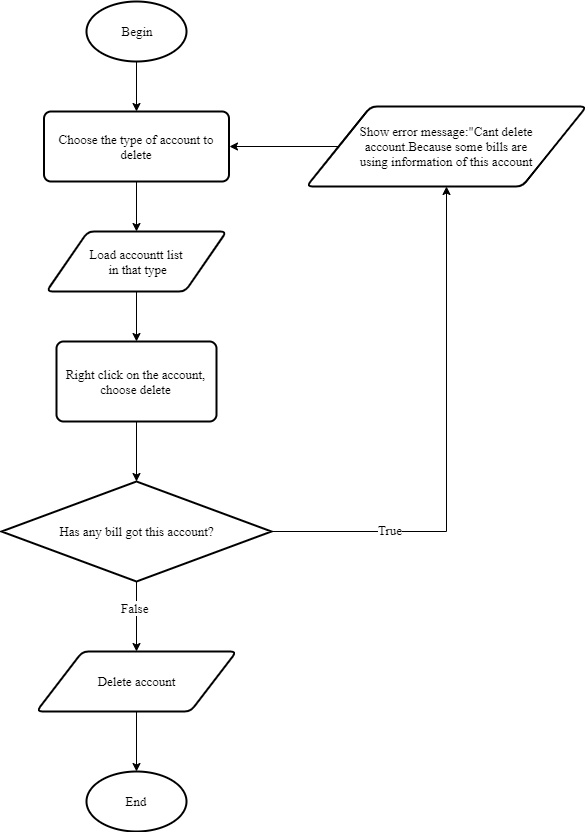

The diagram above was exported from draw.io. Its source (the exported page's mxGraphModel, read from the mxfile embedded in the PNG):
<mxGraphModel dx="1010" dy="579" grid="1" gridSize="10" guides="1" tooltips="1" connect="1" arrows="1" fold="1" page="1" pageScale="1" pageWidth="850" pageHeight="1100" math="0" shadow="0">
  <root>
    <mxCell id="mZLVaMVsdsM7lmiyoCPK-0" />
    <mxCell id="mZLVaMVsdsM7lmiyoCPK-1" parent="mZLVaMVsdsM7lmiyoCPK-0" />
    <mxCell id="Ipp-3ZroDJ1sh0bH2UVm-0" style="edgeStyle=orthogonalEdgeStyle;rounded=0;orthogonalLoop=1;jettySize=auto;html=1;entryX=0.5;entryY=0;entryDx=0;entryDy=0;fontFamily=Times New Roman;fontSize=13;" parent="mZLVaMVsdsM7lmiyoCPK-1" source="mZLVaMVsdsM7lmiyoCPK-2" edge="1">
      <mxGeometry relative="1" as="geometry">
        <mxPoint x="370" y="120" as="targetPoint" />
      </mxGeometry>
    </mxCell>
    <mxCell id="mZLVaMVsdsM7lmiyoCPK-2" value="Begin" style="strokeWidth=2;html=1;shape=mxgraph.flowchart.start_1;whiteSpace=wrap;fontFamily=Times New Roman;fontSize=13;" parent="mZLVaMVsdsM7lmiyoCPK-1" vertex="1">
      <mxGeometry x="320" y="10" width="100" height="60" as="geometry" />
    </mxCell>
    <mxCell id="tYSL2Moagd2T3D2312Sm-0" style="edgeStyle=orthogonalEdgeStyle;rounded=0;orthogonalLoop=1;jettySize=auto;html=1;entryX=0.5;entryY=0;entryDx=0;entryDy=0;fontFamily=Times New Roman;fontSize=13;exitX=0.5;exitY=1;exitDx=0;exitDy=0;" parent="mZLVaMVsdsM7lmiyoCPK-1" source="2QN7tIUOyrYwOeL8ivVr-1" target="2QN7tIUOyrYwOeL8ivVr-0" edge="1">
      <mxGeometry relative="1" as="geometry">
        <mxPoint x="370" y="200" as="sourcePoint" />
        <mxPoint x="370" y="260" as="targetPoint" />
      </mxGeometry>
    </mxCell>
    <mxCell id="tYSL2Moagd2T3D2312Sm-8" style="edgeStyle=orthogonalEdgeStyle;rounded=0;orthogonalLoop=1;jettySize=auto;html=1;exitX=0.5;exitY=1;exitDx=0;exitDy=0;exitPerimeter=0;fontFamily=Times New Roman;fontSize=13;entryX=0.5;entryY=0;entryDx=0;entryDy=0;" parent="mZLVaMVsdsM7lmiyoCPK-1" source="mZLVaMVsdsM7lmiyoCPK-4" target="RZCpP4RQfQQaMVVe3FDx-1" edge="1">
      <mxGeometry relative="1" as="geometry">
        <mxPoint x="370" y="630" as="targetPoint" />
      </mxGeometry>
    </mxCell>
    <mxCell id="tYSL2Moagd2T3D2312Sm-14" value="False" style="text;html=1;resizable=0;points=[];align=center;verticalAlign=middle;labelBackgroundColor=#ffffff;fontSize=13;fontFamily=Times New Roman;" parent="tYSL2Moagd2T3D2312Sm-8" vertex="1" connectable="0">
      <mxGeometry x="-0.2618" y="-2" relative="1" as="geometry">
        <mxPoint as="offset" />
      </mxGeometry>
    </mxCell>
    <mxCell id="mZLVaMVsdsM7lmiyoCPK-4" value="Has any bill got this account?" style="strokeWidth=2;html=1;shape=mxgraph.flowchart.decision;whiteSpace=wrap;fontFamily=Times New Roman;fontSize=13;" parent="mZLVaMVsdsM7lmiyoCPK-1" vertex="1">
      <mxGeometry x="235" y="490" width="270" height="100" as="geometry" />
    </mxCell>
    <mxCell id="tYSL2Moagd2T3D2312Sm-10" style="edgeStyle=orthogonalEdgeStyle;rounded=0;orthogonalLoop=1;jettySize=auto;html=1;exitX=0.5;exitY=1;exitDx=0;exitDy=0;fontFamily=Times New Roman;fontSize=13;" parent="mZLVaMVsdsM7lmiyoCPK-1" source="RZCpP4RQfQQaMVVe3FDx-1" target="RZCpP4RQfQQaMVVe3FDx-3" edge="1">
      <mxGeometry relative="1" as="geometry" />
    </mxCell>
    <mxCell id="RZCpP4RQfQQaMVVe3FDx-1" value="Delete account" style="shape=parallelogram;html=1;strokeWidth=2;perimeter=parallelogramPerimeter;whiteSpace=wrap;rounded=1;arcSize=12;size=0.23;fontFamily=Times New Roman;fontSize=13;" parent="mZLVaMVsdsM7lmiyoCPK-1" vertex="1">
      <mxGeometry x="270" y="660" width="200" height="60" as="geometry" />
    </mxCell>
    <mxCell id="tYSL2Moagd2T3D2312Sm-6" style="edgeStyle=orthogonalEdgeStyle;rounded=0;orthogonalLoop=1;jettySize=auto;html=1;exitX=0;exitY=0.5;exitDx=0;exitDy=0;fontFamily=Times New Roman;fontSize=13;entryX=1;entryY=0.5;entryDx=0;entryDy=0;" parent="mZLVaMVsdsM7lmiyoCPK-1" source="RZCpP4RQfQQaMVVe3FDx-2" target="2QN7tIUOyrYwOeL8ivVr-1" edge="1">
      <mxGeometry relative="1" as="geometry">
        <mxPoint x="460" y="160" as="targetPoint" />
      </mxGeometry>
    </mxCell>
    <mxCell id="RZCpP4RQfQQaMVVe3FDx-2" value="Show error message:&quot;Cant delete&lt;br&gt;&amp;nbsp;account.Because some bills are &lt;br&gt;using information of this account" style="shape=parallelogram;html=1;strokeWidth=2;perimeter=parallelogramPerimeter;whiteSpace=wrap;rounded=1;arcSize=12;size=0.23;fontFamily=Times New Roman;fontSize=13;" parent="mZLVaMVsdsM7lmiyoCPK-1" vertex="1">
      <mxGeometry x="540" y="115" width="280" height="80" as="geometry" />
    </mxCell>
    <mxCell id="RZCpP4RQfQQaMVVe3FDx-3" value="End" style="strokeWidth=2;html=1;shape=mxgraph.flowchart.start_1;whiteSpace=wrap;fontFamily=Times New Roman;fontSize=13;" parent="mZLVaMVsdsM7lmiyoCPK-1" vertex="1">
      <mxGeometry x="320" y="780" width="100" height="60" as="geometry" />
    </mxCell>
    <mxCell id="tYSL2Moagd2T3D2312Sm-2" style="edgeStyle=orthogonalEdgeStyle;rounded=0;orthogonalLoop=1;jettySize=auto;html=1;exitX=1;exitY=0.5;exitDx=0;exitDy=0;exitPerimeter=0;entryX=0.5;entryY=1;entryDx=0;entryDy=0;fontFamily=Times New Roman;fontSize=13;" parent="mZLVaMVsdsM7lmiyoCPK-1" source="mZLVaMVsdsM7lmiyoCPK-4" target="RZCpP4RQfQQaMVVe3FDx-2" edge="1">
      <mxGeometry relative="1" as="geometry" />
    </mxCell>
    <mxCell id="tYSL2Moagd2T3D2312Sm-13" value="True" style="text;html=1;resizable=0;points=[];align=center;verticalAlign=middle;labelBackgroundColor=#ffffff;fontSize=13;fontFamily=Times New Roman;" parent="tYSL2Moagd2T3D2312Sm-2" vertex="1" connectable="0">
      <mxGeometry x="-0.5467" y="2" relative="1" as="geometry">
        <mxPoint as="offset" />
      </mxGeometry>
    </mxCell>
    <mxCell id="2QN7tIUOyrYwOeL8ivVr-4" style="edgeStyle=orthogonalEdgeStyle;rounded=0;orthogonalLoop=1;jettySize=auto;html=1;exitX=0.5;exitY=1;exitDx=0;exitDy=0;fontFamily=Times New Roman;fontSize=13;" parent="mZLVaMVsdsM7lmiyoCPK-1" source="2QN7tIUOyrYwOeL8ivVr-0" target="2QN7tIUOyrYwOeL8ivVr-3" edge="1">
      <mxGeometry relative="1" as="geometry" />
    </mxCell>
    <mxCell id="2QN7tIUOyrYwOeL8ivVr-0" value="Load accountt list&lt;br&gt;&amp;nbsp;in that type" style="shape=parallelogram;html=1;strokeWidth=2;perimeter=parallelogramPerimeter;whiteSpace=wrap;rounded=1;arcSize=12;size=0.23;fontFamily=Times New Roman;fontSize=13;" parent="mZLVaMVsdsM7lmiyoCPK-1" vertex="1">
      <mxGeometry x="280" y="240" width="180" height="60" as="geometry" />
    </mxCell>
    <mxCell id="2QN7tIUOyrYwOeL8ivVr-1" value="Choose the type of account to delete" style="rounded=1;whiteSpace=wrap;html=1;absoluteArcSize=1;arcSize=14;strokeWidth=2;fontFamily=Times New Roman;fontSize=13;" parent="mZLVaMVsdsM7lmiyoCPK-1" vertex="1">
      <mxGeometry x="277.5" y="120" width="185" height="70" as="geometry" />
    </mxCell>
    <mxCell id="2QN7tIUOyrYwOeL8ivVr-5" style="edgeStyle=orthogonalEdgeStyle;rounded=0;orthogonalLoop=1;jettySize=auto;html=1;fontFamily=Times New Roman;fontSize=13;" parent="mZLVaMVsdsM7lmiyoCPK-1" source="2QN7tIUOyrYwOeL8ivVr-3" target="mZLVaMVsdsM7lmiyoCPK-4" edge="1">
      <mxGeometry relative="1" as="geometry" />
    </mxCell>
    <mxCell id="2QN7tIUOyrYwOeL8ivVr-3" value="Right click on the account, choose delete" style="rounded=1;whiteSpace=wrap;html=1;absoluteArcSize=1;arcSize=14;strokeWidth=2;fontFamily=Times New Roman;fontSize=13;" parent="mZLVaMVsdsM7lmiyoCPK-1" vertex="1">
      <mxGeometry x="290" y="350" width="160" height="80" as="geometry" />
    </mxCell>
  </root>
</mxGraphModel>